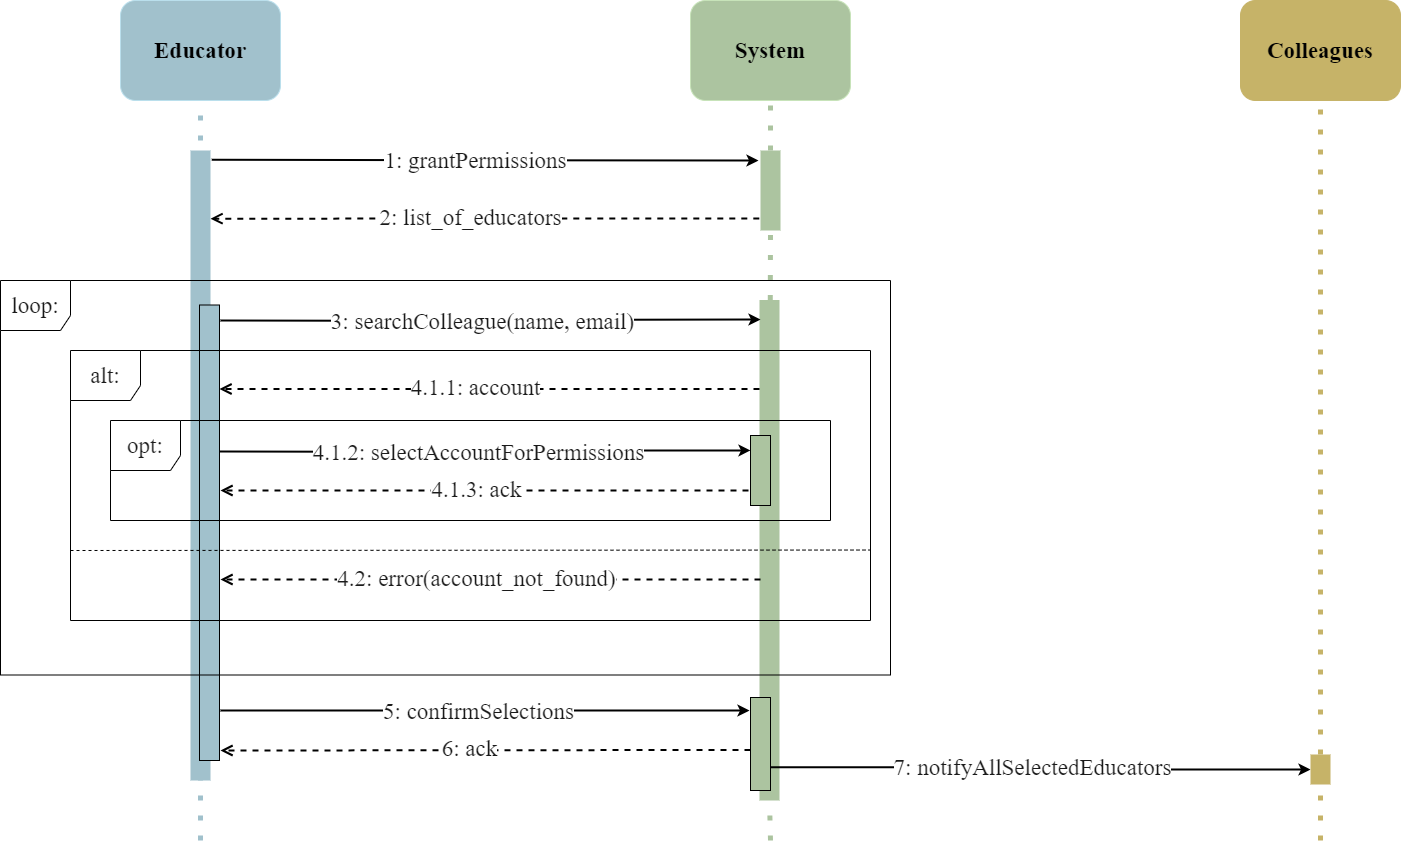

The diagram above was exported from draw.io. Its source (the exported page's mxGraphModel, read from the mxfile embedded in the PNG):
<mxGraphModel dx="1050" dy="620" grid="1" gridSize="10" guides="1" tooltips="1" connect="1" arrows="1" fold="1" page="1" pageScale="1" pageWidth="1169" pageHeight="827" background="#ffffff" math="0" shadow="0">
  <root>
    <mxCell id="0" />
    <mxCell id="1" parent="0" />
    <mxCell id="2CL65hPkqsUK7cXIGrYL-3" value="" style="endArrow=none;dashed=1;html=1;dashPattern=1 3;strokeWidth=5;rounded=0;entryX=0.5;entryY=1;entryDx=0;entryDy=0;fillColor=#0050ef;strokeColor=#ACC4A0;" parent="1" source="2CL65hPkqsUK7cXIGrYL-44" target="2CL65hPkqsUK7cXIGrYL-21" edge="1">
      <mxGeometry width="50" height="50" relative="1" as="geometry">
        <mxPoint x="820" y="970" as="sourcePoint" />
        <mxPoint x="820" y="230" as="targetPoint" />
      </mxGeometry>
    </mxCell>
    <mxCell id="2CL65hPkqsUK7cXIGrYL-7" value="Educator" style="rounded=1;whiteSpace=wrap;html=1;fillColor=#A1C1CC;fontColor=#000000;strokeColor=#BADFEC;fontStyle=1;fontFamily=Times New Roman;fontSize=23;" parent="1" vertex="1">
      <mxGeometry x="170" y="130" width="160" height="100" as="geometry" />
    </mxCell>
    <mxCell id="2CL65hPkqsUK7cXIGrYL-8" value="" style="endArrow=none;dashed=1;html=1;dashPattern=1 3;strokeWidth=5;entryX=0.5;entryY=1;entryDx=0;entryDy=0;fillColor=#0050ef;strokeColor=#A1C1CC;rounded=0;" parent="1" target="2CL65hPkqsUK7cXIGrYL-7" edge="1">
      <mxGeometry width="50" height="50" relative="1" as="geometry">
        <mxPoint x="250" y="970" as="sourcePoint" />
        <mxPoint x="950" y="380" as="targetPoint" />
      </mxGeometry>
    </mxCell>
    <mxCell id="2CL65hPkqsUK7cXIGrYL-9" value="System" style="rounded=1;whiteSpace=wrap;html=1;fillColor=#ACC4A0;fontColor=#000000;strokeColor=#C7E3B9;fontStyle=1;fontFamily=Times New Roman;fontSize=23;" parent="1" vertex="1">
      <mxGeometry x="740" y="130" width="160" height="100" as="geometry" />
    </mxCell>
    <mxCell id="2CL65hPkqsUK7cXIGrYL-10" value="" style="endArrow=none;dashed=1;html=1;dashPattern=1 3;strokeWidth=5;rounded=0;entryX=0.5;entryY=1;entryDx=0;entryDy=0;fillColor=#0050ef;strokeColor=#ACC4A0;" parent="1" source="2CL65hPkqsUK7cXIGrYL-21" target="2CL65hPkqsUK7cXIGrYL-9" edge="1">
      <mxGeometry width="50" height="50" relative="1" as="geometry">
        <mxPoint x="820" y="620" as="sourcePoint" />
        <mxPoint x="1310" y="380" as="targetPoint" />
      </mxGeometry>
    </mxCell>
    <mxCell id="2CL65hPkqsUK7cXIGrYL-11" value="Colleagues" style="rounded=1;whiteSpace=wrap;html=1;fillColor=#C6B368;fontColor=#000000;strokeColor=#c6b368;fontStyle=1;fontFamily=Times New Roman;fontSize=23;" parent="1" vertex="1">
      <mxGeometry x="1290" y="130" width="160" height="100" as="geometry" />
    </mxCell>
    <mxCell id="2CL65hPkqsUK7cXIGrYL-12" value="" style="endArrow=none;dashed=1;html=1;dashPattern=1 3;strokeWidth=5;rounded=0;entryX=0.5;entryY=1;entryDx=0;entryDy=0;fillColor=#0050ef;strokeColor=#c6b368;" parent="1" source="2CL65hPkqsUK7cXIGrYL-15" target="2CL65hPkqsUK7cXIGrYL-11" edge="1">
      <mxGeometry width="50" height="50" relative="1" as="geometry">
        <mxPoint x="1370" y="970" as="sourcePoint" />
        <mxPoint x="1860" y="380" as="targetPoint" />
      </mxGeometry>
    </mxCell>
    <mxCell id="2CL65hPkqsUK7cXIGrYL-13" style="edgeStyle=orthogonalEdgeStyle;rounded=0;orthogonalLoop=1;jettySize=auto;html=1;strokeColor=#000000;strokeWidth=2;exitX=1.16;exitY=0.021;exitDx=0;exitDy=0;exitPerimeter=0;" parent="1" edge="1">
      <mxGeometry relative="1" as="geometry">
        <mxPoint x="261.19999999999993" y="289.2399999999999" as="sourcePoint" />
        <mxPoint x="808" y="290" as="targetPoint" />
      </mxGeometry>
    </mxCell>
    <mxCell id="2CL65hPkqsUK7cXIGrYL-14" value="1: grantPermissions" style="edgeLabel;html=1;align=center;verticalAlign=middle;resizable=0;points=[];fontFamily=Times New Roman;fontSize=23;labelBackgroundColor=#FFFFFF;fontColor=#1A1A1A;fontStyle=0" parent="2CL65hPkqsUK7cXIGrYL-13" vertex="1" connectable="0">
      <mxGeometry x="-0.3427" y="3" relative="1" as="geometry">
        <mxPoint x="83" y="3" as="offset" />
      </mxGeometry>
    </mxCell>
    <mxCell id="2CL65hPkqsUK7cXIGrYL-18" value="" style="html=1;verticalAlign=bottom;endArrow=open;dashed=1;endSize=8;curved=0;rounded=0;strokeColor=#000000;strokeWidth=2;exitX=-0.16;exitY=0.85;exitDx=0;exitDy=0;exitPerimeter=0;entryX=0.9;entryY=0.426;entryDx=0;entryDy=0;entryPerimeter=0;" parent="1" edge="1">
      <mxGeometry relative="1" as="geometry">
        <mxPoint x="260" y="348.15999999999997" as="targetPoint" />
        <mxPoint x="808.8" y="347.9999999999999" as="sourcePoint" />
      </mxGeometry>
    </mxCell>
    <mxCell id="2CL65hPkqsUK7cXIGrYL-19" value="2: list_of_educators" style="edgeLabel;html=1;align=center;verticalAlign=middle;resizable=0;points=[];fontSize=23;fontFamily=Times New Roman;labelBackgroundColor=#FFFFFF;fontColor=#1A1A1A;fontStyle=0" parent="2CL65hPkqsUK7cXIGrYL-18" vertex="1" connectable="0">
      <mxGeometry x="-0.1071" y="-2" relative="1" as="geometry">
        <mxPoint x="-44" as="offset" />
      </mxGeometry>
    </mxCell>
    <mxCell id="2CL65hPkqsUK7cXIGrYL-20" value="" style="rounded=0;whiteSpace=wrap;html=1;fillColor=#A1C1CC;strokeColor=none;" parent="1" vertex="1">
      <mxGeometry x="240" y="280" width="20" height="630" as="geometry" />
    </mxCell>
    <mxCell id="2CL65hPkqsUK7cXIGrYL-21" value="" style="rounded=0;whiteSpace=wrap;html=1;fillColor=#ACC4A0;strokeColor=none;" parent="1" vertex="1">
      <mxGeometry x="810" y="280" width="20" height="80" as="geometry" />
    </mxCell>
    <mxCell id="2CL65hPkqsUK7cXIGrYL-36" value="" style="rounded=0;whiteSpace=wrap;html=1;fillColor=#A1C1CC;strokeColor=#000000;" parent="1" vertex="1">
      <mxGeometry x="249" y="434.5" width="20" height="455.5" as="geometry" />
    </mxCell>
    <mxCell id="2CL65hPkqsUK7cXIGrYL-45" value="" style="endArrow=none;dashed=1;html=1;dashPattern=1 3;strokeWidth=5;rounded=0;entryX=0.5;entryY=1;entryDx=0;entryDy=0;fillColor=#0050ef;strokeColor=#ACC4A0;" parent="1" target="2CL65hPkqsUK7cXIGrYL-44" edge="1">
      <mxGeometry width="50" height="50" relative="1" as="geometry">
        <mxPoint x="820" y="970" as="sourcePoint" />
        <mxPoint x="820" y="360" as="targetPoint" />
      </mxGeometry>
    </mxCell>
    <mxCell id="2CL65hPkqsUK7cXIGrYL-44" value="" style="rounded=0;whiteSpace=wrap;html=1;fillColor=#ACC4A0;strokeColor=none;" parent="1" vertex="1">
      <mxGeometry x="809" y="429.5" width="20" height="500.5" as="geometry" />
    </mxCell>
    <mxCell id="2CL65hPkqsUK7cXIGrYL-46" value="" style="html=1;verticalAlign=bottom;endArrow=open;dashed=1;endSize=8;curved=0;rounded=0;strokeColor=#000000;strokeWidth=2;exitX=-0.16;exitY=0.85;exitDx=0;exitDy=0;exitPerimeter=0;" parent="1" edge="1">
      <mxGeometry relative="1" as="geometry">
        <mxPoint x="269" y="518.5" as="targetPoint" />
        <mxPoint x="809" y="518.4999999999999" as="sourcePoint" />
      </mxGeometry>
    </mxCell>
    <mxCell id="2CL65hPkqsUK7cXIGrYL-47" value="4.1.1: account" style="edgeLabel;html=1;align=center;verticalAlign=middle;resizable=0;points=[];fontSize=23;fontFamily=Times New Roman;labelBackgroundColor=#FFFFFF;fontColor=#1A1A1A;fontStyle=0" parent="2CL65hPkqsUK7cXIGrYL-46" vertex="1" connectable="0">
      <mxGeometry x="-0.1071" y="-2" relative="1" as="geometry">
        <mxPoint x="-44" as="offset" />
      </mxGeometry>
    </mxCell>
    <mxCell id="2CL65hPkqsUK7cXIGrYL-48" value="" style="html=1;verticalAlign=bottom;endArrow=open;dashed=1;endSize=8;curved=0;rounded=0;strokeColor=#000000;strokeWidth=2;exitX=-0.16;exitY=0.85;exitDx=0;exitDy=0;exitPerimeter=0;" parent="1" edge="1">
      <mxGeometry relative="1" as="geometry">
        <mxPoint x="270" y="709" as="targetPoint" />
        <mxPoint x="810" y="708.9999999999999" as="sourcePoint" />
      </mxGeometry>
    </mxCell>
    <mxCell id="2CL65hPkqsUK7cXIGrYL-49" value="4.2: error(account_not_found)" style="edgeLabel;html=1;align=center;verticalAlign=middle;resizable=0;points=[];fontSize=23;fontFamily=Times New Roman;labelBackgroundColor=#FFFFFF;fontColor=#1A1A1A;fontStyle=0" parent="2CL65hPkqsUK7cXIGrYL-48" vertex="1" connectable="0">
      <mxGeometry x="-0.1071" y="-2" relative="1" as="geometry">
        <mxPoint x="-44" as="offset" />
      </mxGeometry>
    </mxCell>
    <mxCell id="2CL65hPkqsUK7cXIGrYL-35" value="alt:" style="shape=umlFrame;whiteSpace=wrap;html=1;pointerEvents=0;width=70;height=50;strokeColor=#000000;fontFamily=Times New Roman;fontSize=23;labelBackgroundColor=none;fontColor=#1A1A1A;fillColor=none;fontStyle=0;strokeWidth=1;" parent="1" vertex="1">
      <mxGeometry x="120" y="480" width="800" height="270" as="geometry" />
    </mxCell>
    <mxCell id="2CL65hPkqsUK7cXIGrYL-54" value="opt:" style="shape=umlFrame;whiteSpace=wrap;html=1;pointerEvents=0;width=70;height=50;strokeColor=#000000;fontFamily=Times New Roman;fontSize=23;labelBackgroundColor=none;fontColor=#1A1A1A;fillColor=none;fontStyle=0;strokeWidth=1;" parent="1" vertex="1">
      <mxGeometry x="160" y="550" width="720" height="100" as="geometry" />
    </mxCell>
    <mxCell id="2CL65hPkqsUK7cXIGrYL-55" style="edgeStyle=orthogonalEdgeStyle;rounded=0;orthogonalLoop=1;jettySize=auto;html=1;strokeColor=#000000;strokeWidth=2;entryX=0.05;entryY=0.164;entryDx=0;entryDy=0;entryPerimeter=0;" parent="1" edge="1">
      <mxGeometry relative="1" as="geometry">
        <mxPoint x="270" y="450" as="sourcePoint" />
        <mxPoint x="810" y="449" as="targetPoint" />
      </mxGeometry>
    </mxCell>
    <mxCell id="2CL65hPkqsUK7cXIGrYL-56" value="3: searchColleague(name, email)" style="edgeLabel;html=1;align=center;verticalAlign=middle;resizable=0;points=[];fontFamily=Times New Roman;fontSize=23;labelBackgroundColor=#FFFFFF;fontColor=#1A1A1A;fontStyle=0" parent="2CL65hPkqsUK7cXIGrYL-55" vertex="1" connectable="0">
      <mxGeometry x="-0.3427" y="3" relative="1" as="geometry">
        <mxPoint x="83" y="3" as="offset" />
      </mxGeometry>
    </mxCell>
    <mxCell id="2CL65hPkqsUK7cXIGrYL-57" style="edgeStyle=orthogonalEdgeStyle;rounded=0;orthogonalLoop=1;jettySize=auto;html=1;strokeColor=#000000;strokeWidth=2;entryX=0;entryY=0.214;entryDx=0;entryDy=0;entryPerimeter=0;" parent="1" target="2CL65hPkqsUK7cXIGrYL-70" edge="1">
      <mxGeometry relative="1" as="geometry">
        <mxPoint x="269" y="581" as="sourcePoint" />
        <mxPoint x="790" y="580" as="targetPoint" />
      </mxGeometry>
    </mxCell>
    <mxCell id="2CL65hPkqsUK7cXIGrYL-58" value="4.1.2: selectAccountForPermissions" style="edgeLabel;html=1;align=center;verticalAlign=middle;resizable=0;points=[];fontFamily=Times New Roman;fontSize=23;labelBackgroundColor=#FFFFFF;fontColor=#1A1A1A;fontStyle=0" parent="2CL65hPkqsUK7cXIGrYL-57" vertex="1" connectable="0">
      <mxGeometry x="-0.3427" y="3" relative="1" as="geometry">
        <mxPoint x="83" y="3" as="offset" />
      </mxGeometry>
    </mxCell>
    <mxCell id="2CL65hPkqsUK7cXIGrYL-59" value="" style="html=1;verticalAlign=bottom;endArrow=open;dashed=1;endSize=8;curved=0;rounded=0;strokeColor=#000000;strokeWidth=2;exitX=-0.16;exitY=0.85;exitDx=0;exitDy=0;exitPerimeter=0;" parent="1" edge="1">
      <mxGeometry relative="1" as="geometry">
        <mxPoint x="270" y="620" as="targetPoint" />
        <mxPoint x="810" y="619.9999999999999" as="sourcePoint" />
      </mxGeometry>
    </mxCell>
    <mxCell id="2CL65hPkqsUK7cXIGrYL-60" value="4.1.3: ack" style="edgeLabel;html=1;align=center;verticalAlign=middle;resizable=0;points=[];fontSize=23;fontFamily=Times New Roman;labelBackgroundColor=#FFFFFF;fontColor=#1A1A1A;fontStyle=0" parent="2CL65hPkqsUK7cXIGrYL-59" vertex="1" connectable="0">
      <mxGeometry x="-0.1071" y="-2" relative="1" as="geometry">
        <mxPoint x="-44" as="offset" />
      </mxGeometry>
    </mxCell>
    <mxCell id="2CL65hPkqsUK7cXIGrYL-61" value="" style="endArrow=none;dashed=1;html=1;rounded=0;entryX=0.999;entryY=0.739;entryDx=0;entryDy=0;entryPerimeter=0;strokeColor=#000000;" parent="1" target="2CL65hPkqsUK7cXIGrYL-35" edge="1">
      <mxGeometry width="50" height="50" relative="1" as="geometry">
        <mxPoint x="120" y="680" as="sourcePoint" />
        <mxPoint x="460" y="640" as="targetPoint" />
      </mxGeometry>
    </mxCell>
    <mxCell id="2CL65hPkqsUK7cXIGrYL-62" value="loop:" style="shape=umlFrame;whiteSpace=wrap;html=1;pointerEvents=0;width=70;height=50;strokeColor=#000000;fontFamily=Times New Roman;fontSize=23;labelBackgroundColor=none;fontColor=#1A1A1A;fillColor=none;fontStyle=0;strokeWidth=1;" parent="1" vertex="1">
      <mxGeometry x="50" y="410" width="890" height="394.5" as="geometry" />
    </mxCell>
    <mxCell id="2CL65hPkqsUK7cXIGrYL-68" style="edgeStyle=orthogonalEdgeStyle;rounded=0;orthogonalLoop=1;jettySize=auto;html=1;strokeColor=#000000;strokeWidth=2;exitX=1;exitY=0.75;exitDx=0;exitDy=0;entryX=0;entryY=0.5;entryDx=0;entryDy=0;" parent="1" source="2CL65hPkqsUK7cXIGrYL-71" target="2CL65hPkqsUK7cXIGrYL-15" edge="1">
      <mxGeometry relative="1" as="geometry">
        <mxPoint x="829" y="880.26" as="sourcePoint" />
        <mxPoint x="1350" y="900" as="targetPoint" />
      </mxGeometry>
    </mxCell>
    <mxCell id="2CL65hPkqsUK7cXIGrYL-69" value="7: notifyAllSelectedEducators" style="edgeLabel;html=1;align=center;verticalAlign=middle;resizable=0;points=[];fontFamily=Times New Roman;fontSize=23;labelBackgroundColor=#FFFFFF;fontColor=#1A1A1A;fontStyle=0" parent="2CL65hPkqsUK7cXIGrYL-68" vertex="1" connectable="0">
      <mxGeometry x="-0.3427" y="3" relative="1" as="geometry">
        <mxPoint x="83" y="3" as="offset" />
      </mxGeometry>
    </mxCell>
    <mxCell id="2CL65hPkqsUK7cXIGrYL-70" value="" style="rounded=0;whiteSpace=wrap;html=1;fillColor=#ACC4A0;strokeColor=#000000;" parent="1" vertex="1">
      <mxGeometry x="800" y="565" width="20" height="70" as="geometry" />
    </mxCell>
    <mxCell id="2CL65hPkqsUK7cXIGrYL-71" value="" style="rounded=0;whiteSpace=wrap;html=1;fillColor=#ACC4A0;strokeColor=#000000;" parent="1" vertex="1">
      <mxGeometry x="800" y="827" width="20" height="93" as="geometry" />
    </mxCell>
    <mxCell id="2CL65hPkqsUK7cXIGrYL-72" style="edgeStyle=orthogonalEdgeStyle;rounded=0;orthogonalLoop=1;jettySize=auto;html=1;strokeColor=#000000;strokeWidth=2;exitX=1.05;exitY=0.976;exitDx=0;exitDy=0;exitPerimeter=0;" parent="1" edge="1">
      <mxGeometry relative="1" as="geometry">
        <mxPoint x="270" y="840" as="sourcePoint" />
        <mxPoint x="799" y="840" as="targetPoint" />
      </mxGeometry>
    </mxCell>
    <mxCell id="2CL65hPkqsUK7cXIGrYL-73" value="5: confirmSelections" style="edgeLabel;html=1;align=center;verticalAlign=middle;resizable=0;points=[];fontFamily=Times New Roman;fontSize=23;labelBackgroundColor=#FFFFFF;fontColor=#1A1A1A;fontStyle=0" parent="2CL65hPkqsUK7cXIGrYL-72" vertex="1" connectable="0">
      <mxGeometry x="-0.3427" y="3" relative="1" as="geometry">
        <mxPoint x="83" y="3" as="offset" />
      </mxGeometry>
    </mxCell>
    <mxCell id="2CL65hPkqsUK7cXIGrYL-74" value="" style="html=1;verticalAlign=bottom;endArrow=open;dashed=1;endSize=8;curved=0;rounded=0;strokeColor=#000000;strokeWidth=2;exitX=-0.16;exitY=0.85;exitDx=0;exitDy=0;exitPerimeter=0;" parent="1" edge="1">
      <mxGeometry relative="1" as="geometry">
        <mxPoint x="270" y="880" as="targetPoint" />
        <mxPoint x="800" y="879.4699999999999" as="sourcePoint" />
      </mxGeometry>
    </mxCell>
    <mxCell id="2CL65hPkqsUK7cXIGrYL-75" value="6: ack" style="edgeLabel;html=1;align=center;verticalAlign=middle;resizable=0;points=[];fontSize=23;fontFamily=Times New Roman;labelBackgroundColor=#FFFFFF;fontColor=#1A1A1A;fontStyle=0" parent="2CL65hPkqsUK7cXIGrYL-74" vertex="1" connectable="0">
      <mxGeometry x="-0.1071" y="-2" relative="1" as="geometry">
        <mxPoint x="-44" as="offset" />
      </mxGeometry>
    </mxCell>
    <mxCell id="2CL65hPkqsUK7cXIGrYL-76" value="" style="endArrow=none;dashed=1;html=1;dashPattern=1 3;strokeWidth=5;rounded=0;entryX=0.5;entryY=1;entryDx=0;entryDy=0;fillColor=#0050ef;strokeColor=#c6b368;" parent="1" target="2CL65hPkqsUK7cXIGrYL-15" edge="1">
      <mxGeometry width="50" height="50" relative="1" as="geometry">
        <mxPoint x="1370" y="970" as="sourcePoint" />
        <mxPoint x="1370" y="230" as="targetPoint" />
      </mxGeometry>
    </mxCell>
    <mxCell id="2CL65hPkqsUK7cXIGrYL-15" value="" style="rounded=0;whiteSpace=wrap;html=1;fillColor=#C6B368;strokeColor=none;" parent="1" vertex="1">
      <mxGeometry x="1360" y="884" width="20" height="30" as="geometry" />
    </mxCell>
  </root>
</mxGraphModel>